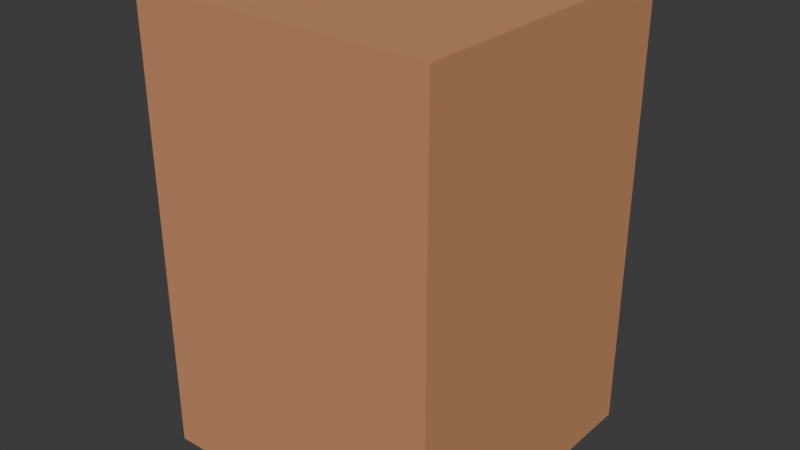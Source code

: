 # Source: flat.blend  (saved by Blender 4.2.66; exported with 4.5.12 LTS)
import bpy
from mathutils import Matrix  # noqa: F401  (used for matrix-valued properties, if any)

bpy.ops.wm.read_factory_settings(use_empty=True)
scene = bpy.context.scene
scene.name = 'Scene'

# ---- collections
col_collection = bpy.data.collections.new('Collection'); scene.collection.children.link(col_collection)

# ---- images (referenced by path relative to the original .blend; pixels are not part of the script)
import os
ASSET_DIR = os.environ.get("B2B_ASSET_DIR", "")  # directory of the original .blend (textures are referenced by path, not embedded)
HERE = os.path.dirname(os.path.abspath(__file__))  # packed textures are extracted next to this script under _unpacked/

def load_image(name, relpath, width, height, colorspace="sRGB"):
    """Load a texture the original file referenced (path relative to the .blend, or extracted next to this script)."""
    p = next((c for c in (os.path.join(HERE, relpath), os.path.join(ASSET_DIR, relpath)) if relpath and os.path.exists(c)), "")
    if p:
        img = bpy.data.images.load(p, check_existing=True)
        img.name = name
    else:  # same state as the original file: an image datablock whose file is absent (Cycles renders it pink)
        img = bpy.data.images.new(name, width, height)
        img.source = "FILE"
        img.filepath = "//" + (relpath or name)
    img.colorspace_settings.name = colorspace
    return img
img_flat_png = load_image('flat.png', 'flat.png', 1024, 1024, 'sRGB')

# ---- materials (node trees are filled in below, after node groups)
mat_facade = bpy.data.materials.new('Facade')
mat_facade.use_backface_culling = True
mat_entrance = bpy.data.materials.new('Entrance')
mat_entrance.use_backface_culling = True

# ---- material node trees
mat_facade.use_nodes = True; mat_facade.node_tree.nodes.clear()
_N = mat_facade.node_tree.nodes; _L = mat_facade.node_tree.links
n0 = _N.new('ShaderNodeBsdfPrincipled'); n0.name = 'Principled BSDF'; n0.location = (10, 300)
n0.inputs[0].default_value = (0.5841, 0.2664, 0.1221, 1.0)
n0.inputs[2].default_value = 1.0
n1 = _N.new('ShaderNodeOutputMaterial'); n1.name = 'Material Output'; n1.location = (300, 300)
_L.new(n0.outputs[0], n1.inputs[0])
n1.is_active_output = True
mat_entrance.use_nodes = True; mat_entrance.node_tree.nodes.clear()
_N = mat_entrance.node_tree.nodes; _L = mat_entrance.node_tree.links
n0 = _N.new('ShaderNodeBsdfPrincipled'); n0.name = 'Principled BSDF'; n0.location = (10, 300)
n0.inputs[2].default_value = 1.0
n1 = _N.new('ShaderNodeOutputMaterial'); n1.name = 'Material Output'; n1.location = (300, 300)
n2 = _N.new('ShaderNodeTexImage'); n2.name = 'Image Texture'; n2.location = (-280, 280)
n2.image = img_flat_png
_L.new(n0.outputs[0], n1.inputs[0])
_L.new(n2.outputs[0], n0.inputs[0])
n1.is_active_output = True

# ---- world
world_world = bpy.data.worlds.new('World'); scene.world = world_world
world_world.use_nodes = True; world_world.node_tree.nodes.clear()
_N = world_world.node_tree.nodes; _L = world_world.node_tree.links
n0 = _N.new('ShaderNodeOutputWorld'); n0.name = 'World Output'; n0.location = (300, 300)
n1 = _N.new('ShaderNodeBackground'); n1.name = 'Background'; n1.location = (10, 300)
n1.inputs[0].default_value = (0.05088, 0.05088, 0.05088, 1.0)
_L.new(n1.outputs[0], n0.inputs[0])
n0.is_active_output = True
world_world.color = (0.05088, 0.05088, 0.05088)
world_world.sun_shadow_jitter_overblur = 0.0

# ---- meshes
me_plane = bpy.data.meshes.new('Plane')
me_plane.from_pydata([(-1.0, -1.0, 0.0), (1.0, -1.0, 0.0), (-1.0, 1.0, 0.0), (1.0, 1.0, 0.0), (-1.0, 1.0, 3.0), (-1.0, -1.0, 3.0), (1.0, -1.0, 3.0), (1.0, 1.0, 3.0)], [], [(7, 4, 5, 6), (0, 1, 6, 5), (3, 2, 4, 7), (2, 0, 5, 4), (1, 3, 7, 6)])
me_plane.polygons.foreach_set('material_index', [0, 0, 1, 0, 0])
_uv = me_plane.uv_layers.new(name='UVMap')
_uv.uv.foreach_set('vector', [1.0, 1.0, 0.0, 1.0, 0.0, 0.0, 1.0, 0.0, 0.0, 0.0, 1.0, 0.0, 1.0, 0.0, 0.0, 0.0, 0.0, 5.96e-08, 1.0, 0.0, 1.0, 1.0, 1.192e-07, 1.0, 0.0, 1.0, 0.0, 0.0, 0.0, 0.0, 0.0, 1.0, 1.0, 0.0, 1.0, 1.0, 1.0, 1.0, 1.0, 0.0])
me_plane.materials.append(mat_facade)
me_plane.materials.append(mat_entrance)
me_plane.update()

# ---- objects
ob_plane = bpy.data.objects.new('Plane', me_plane)

# ---- transforms, parenting, visibility, modifiers, constraints
ob_plane.location = (0.0, 0.0, 0.0)
ob_plane.scale = (4.0, 4.0, 4.0)

# ---- collection membership
col_collection.objects.link(ob_plane)

# ---- scene / render settings (as saved in the file)
scene.frame_start = 1; scene.frame_end = 250; scene.frame_set(1)
scene.render.engine = 'BLENDER_EEVEE_NEXT'
bpy.context.view_layer.update()

# ---- added for rendering (the .blend has no active camera and no usable light): camera, sun
cam_auto = bpy.data.cameras.new('AutoCamera')
cam_auto.lens = 50.0
cam_auto.sensor_width = 36.0
cam_auto.clip_end = 1000.0
ob_auto_camera = bpy.data.objects.new('AutoCamera', cam_auto)
scene.collection.objects.link(ob_auto_camera)
ob_auto_camera.location = (15.2592, -18.311, 18.2074)
ob_auto_camera.rotation_euler = (1.09748, -7.21219e-08, 0.694738)
scene.camera = ob_auto_camera
light_auto_sun = bpy.data.lights.new('AutoSun', 'SUN')
light_auto_sun.energy = 3.0
light_auto_sun.angle = 0.0523599
ob_auto_sun = bpy.data.objects.new('AutoSun', light_auto_sun)
scene.collection.objects.link(ob_auto_sun)
ob_auto_sun.rotation_euler = (0.872665, 0.174533, 0.523599)
bpy.context.view_layer.update()
